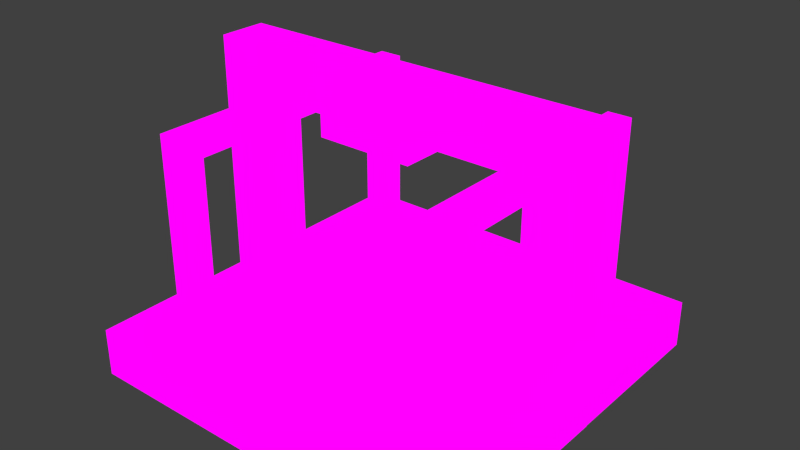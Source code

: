 # Source: and_cell.blend  (saved by Blender 3.1.7; exported with 4.5.12 LTS)
import bpy
from mathutils import Matrix  # noqa: F401  (used for matrix-valued properties, if any)

bpy.ops.wm.read_factory_settings(use_empty=True)
scene = bpy.context.scene
scene.name = 'Scene'

# ---- images (referenced by path relative to the original .blend; pixels are not part of the script)
import os
ASSET_DIR = os.environ.get("B2B_ASSET_DIR", "")  # directory of the original .blend (textures are referenced by path, not embedded)
HERE = os.path.dirname(os.path.abspath(__file__))  # packed textures are extracted next to this script under _unpacked/

def load_image(name, relpath, width, height, colorspace="sRGB"):
    """Load a texture the original file referenced (path relative to the .blend, or extracted next to this script)."""
    p = next((c for c in (os.path.join(HERE, relpath), os.path.join(ASSET_DIR, relpath)) if relpath and os.path.exists(c)), "")
    if p:
        img = bpy.data.images.load(p, check_existing=True)
        img.name = name
    else:  # same state as the original file: an image datablock whose file is absent (Cycles renders it pink)
        img = bpy.data.images.new(name, width, height)
        img.source = "FILE"
        img.filepath = "//" + (relpath or name)
    img.colorspace_settings.name = colorspace
    return img
img_and_cell_png = load_image('and_cell.png', 'and_cell.png', 1024, 1024, 'sRGB')

# ---- materials (node trees are filled in below, after node groups)
mat_material = bpy.data.materials.new('Material')
mat_material.alpha_threshold = 0.0
mat_material.use_transparent_shadow = False
mat_material.roughness = 0.5
mat_material.line_color = (0.0, 0.0, 0.0, 1.0)

# ---- material node trees
mat_material.use_nodes = True; mat_material.node_tree.nodes.clear()
_N = mat_material.node_tree.nodes; _L = mat_material.node_tree.links
n0 = _N.new('ShaderNodeOutputMaterial'); n0.name = 'Material Output'; n0.location = (300, 300)
n1 = _N.new('ShaderNodeBackground'); n1.name = 'Background'; n1.location = (10, 300)
n2 = _N.new('ShaderNodeTexImage'); n2.name = 'Image Texture'; n2.location = (-280, 260)
n2.image = img_and_cell_png
n2.interpolation = 'Closest'
_L.new(n1.outputs[0], n0.inputs[0])
_L.new(n2.outputs[0], n1.inputs[0])
n0.is_active_output = True

# ---- world
world_world = bpy.data.worlds.new('World'); scene.world = world_world
world_world.color = (0.05088, 0.05088, 0.05088)
world_world.use_sun_shadow = False
world_world.sun_shadow_jitter_overblur = 0.0
world_world.cycles.sampling_method = 'NONE'
world_world.cycles.sample_map_resolution = 256

# ---- meshes
me_frame = bpy.data.meshes.new('frame')
me_frame.from_pydata([(-0.375, 0.125, -0.31), (-0.375, 0.625, -0.31), (-0.375, 0.625, -0.375), (-0.375, 0.125, -0.375), (-0.3125, 0.625, 0.375), (-0.3125, 0.125, 0.375), (-0.3125, 0.125, 0.31), (-0.3125, 0.625, 0.31), (-0.3125, 0.625, -0.375), (-0.3125, 0.125, -0.375), (-0.375, 0.625, 0.375), (-0.375, 0.125, 0.375), (-0.375, 0.125, -0.31), (-0.3125, 0.125, -0.31), (-0.3125, 0.5625, -0.31), (-0.375, 0.5625, -0.31), (-0.375, 0.5625, 0.31), (-0.3125, 0.5625, 0.31), (-0.3125, 0.125, 0.31), (-0.375, 0.125, 0.31), (0.3125, 0.125, -0.31), (0.375, 0.125, -0.31), (0.375, 0.5625, -0.31), (0.3125, 0.5625, -0.31), (0.3125, 0.125, -0.375), (0.3125, 0.625, -0.375), (0.375, 0.625, -0.375), (0.375, 0.125, -0.375), (0.3125, 0.625, 0.375), (0.375, 0.625, 0.375), (0.375, 0.5625, 0.31), (0.3125, 0.5625, 0.31), (0.375, 0.125, 0.31), (0.3125, 0.125, 0.31), (0.375, 0.125, 0.375), (0.3125, 0.125, 0.375), (0.375, 0.625, -0.31), (0.375, 0.125, -0.31), (0.375, 0.5625, 0.375), (0.375, 0.5625, -0.375), (0.375, 0.125, 0.31), (0.375, 0.625, 0.31), (0.3125, 0.5625, 0.375), (0.3125, 0.5625, -0.375), (0.3125, 0.125, -0.31), (0.3125, 0.625, -0.31), (0.3125, 0.625, 0.31), (0.3125, 0.125, 0.31), (-0.3125, 0.5625, 0.375), (-0.3125, 0.5625, -0.375), (-0.3125, 0.625, -0.31), (-0.3125, 0.125, -0.31), (-0.375, 0.5625, -0.375), (-0.375, 0.5625, 0.375), (-0.375, 0.625, 0.31), (-0.375, 0.125, 0.31)], [], [(0, 1, 2, 3), (4, 5, 6, 7), (3, 2, 8, 9), (5, 4, 10, 11), (8, 2, 10, 4), (12, 13, 14, 15), (16, 17, 18, 19), (17, 16, 15, 14), (20, 21, 22, 23), (24, 25, 26, 27), (26, 25, 28, 29), (30, 31, 23, 22), (31, 30, 32, 33), (34, 29, 28, 35), (27, 26, 36, 37), (29, 38, 39, 26), (29, 34, 40, 41), (42, 28, 25, 43), (24, 44, 45, 25), (28, 46, 47, 35), (4, 48, 49, 8), (9, 8, 50, 51), (10, 2, 52, 53), (10, 54, 55, 11)])
_uv = me_frame.uv_layers.new(name='UVMap')
_uv.uv.foreach_set('vector', [0.03125, 0.9219, 0.1562, 0.9219, 0.1562, 0.9375, 0.03125, 0.9375, 0.2031, 0.75, 0.3281, 0.75, 0.3281, 0.7656, 0.2031, 0.7656, 0.03125, 0.9531, 0.1562, 0.9531, 0.1562, 0.9688, 0.03125, 0.9688, 0.03125, 0.7188, 0.1562, 0.7188, 0.1562, 0.7344, 0.03125, 0.7344, 0.1875, 0.9375, 0.1719, 0.9375, 0.1719, 0.75, 0.1875, 0.75, 0.03125, 0.7031, 0.03125, 0.6875, 0.1406, 0.6875, 0.1406, 0.7031, 0.1406, 0.9844, 0.1406, 1.0, 0.03125, 1.0, 0.03125, 0.9844, 0.0, 0.7656, 0.01562, 0.7656, 0.01562, 0.9219, 0.0, 0.9219, 0.3281, 0.3906, 0.3281, 0.375, 0.2188, 0.375, 0.2188, 0.3906, 0.3281, 0.6406, 0.2031, 0.6406, 0.2031, 0.6562, 0.3281, 0.6562, 0.1875, 0.625, 0.1719, 0.625, 0.1719, 0.4375, 0.1875, 0.4375, 0.3438, 0.4531, 0.3594, 0.4531, 0.3594, 0.6094, 0.3438, 0.6094, 0.2188, 0.6719, 0.2188, 0.6875, 0.3281, 0.6875, 0.3281, 0.6719, 0.3281, 0.4062, 0.2031, 0.4062, 0.2031, 0.4219, 0.3281, 0.4219, 0.3281, 0.625, 0.2031, 0.625, 0.2031, 0.6094, 0.3281, 0.6094, 0.2031, 0.4375, 0.2188, 0.4375, 0.2188, 0.625, 0.2031, 0.625, 0.2031, 0.4375, 0.3281, 0.4375, 0.3281, 0.4531, 0.2031, 0.4531, 0.1406, 0.4375, 0.1562, 0.4375, 0.1562, 0.625, 0.1406, 0.625, 0.03125, 0.625, 0.03125, 0.6094, 0.1562, 0.6094, 0.1562, 0.625, 0.1562, 0.4375, 0.1562, 0.4531, 0.03125, 0.4531, 0.03125, 0.4375, 0.2031, 0.75, 0.2188, 0.75, 0.2188, 0.9375, 0.2031, 0.9375, 0.3281, 0.9375, 0.2031, 0.9375, 0.2031, 0.9219, 0.3281, 0.9219, 0.1562, 0.75, 0.1562, 0.9375, 0.1406, 0.9375, 0.1406, 0.75, 0.1562, 0.75, 0.1562, 0.7656, 0.03125, 0.7656, 0.03125, 0.75])
me_frame.materials.append(mat_material)
me_frame.use_remesh_fix_poles = True
me_frame.use_remesh_preserve_attributes = False
me_frame.update()
me_plate = bpy.data.meshes.new('plate')
me_plate.from_pydata([(0.125, 0.6661, 0.125), (-0.125, 0.6661, 0.125), (-0.125, 0.6036, 0.125), (0.125, 0.6036, 0.125), (-0.125, 0.6661, -0.125), (-0.125, 0.6036, -0.125), (0.125, 0.6661, -0.125), (0.125, 0.6036, -0.125)], [], [(3, 2, 5, 7), (0, 1, 2, 3), (1, 4, 5, 2), (4, 6, 7, 5), (6, 0, 3, 7), (6, 4, 1, 0)])
_uv = me_plate.uv_layers.new(name='UVMap')
_uv.uv.foreach_set('vector', [0.6094, 0.3906, 0.6719, 0.3906, 0.6719, 0.4531, 0.6094, 0.4531, 0.7812, 0.375, 0.7188, 0.375, 0.7188, 0.3594, 0.7812, 0.3594, 0.7031, 0.3906, 0.7031, 0.4531, 0.6875, 0.4531, 0.6875, 0.3906, 0.7188, 0.4688, 0.7812, 0.4688, 0.7812, 0.4844, 0.7188, 0.4844, 0.7969, 0.4531, 0.7969, 0.3906, 0.8125, 0.3906, 0.8125, 0.4531, 0.7188, 0.3906, 0.7812, 0.3906, 0.7812, 0.4531, 0.7188, 0.4531])
me_plate.materials.append(mat_material)
me_plate.use_remesh_fix_poles = True
me_plate.use_remesh_preserve_attributes = False
me_plate.update()
me_base = bpy.data.meshes.new('base')
me_base.from_pydata([(-1.0, -1.0, -1.0), (-1.0, 1.0, -1.0), (1.0, 1.0, -1.0), (1.0, -1.0, -1.0), (-1.0, -1.0, -0.75), (-1.0, 1.0, -0.75), (1.0, 1.0, -0.75), (1.0, -1.0, -0.75)], [], [(4, 5, 1, 0), (5, 6, 2, 1), (6, 7, 3, 2), (7, 4, 0, 3), (0, 1, 2, 3), (7, 6, 5, 4)])
_uv = me_base.uv_layers.new(name='UVMap')
_uv.uv.foreach_set('vector', [0.03125, 0.04688, 0.03125, 0.2969, 0.0, 0.2969, 0.0, 0.04688, 0.04688, 0.3125, 0.2969, 0.3125, 0.2969, 0.3438, 0.04688, 0.3438, 0.3125, 0.2969, 0.3125, 0.04688, 0.3438, 0.04688, 0.3438, 0.2969, 0.2969, 0.03125, 0.04688, 0.03125, 0.04688, 0.0, 0.2969, 0.0, 0.6094, 0.04688, 0.6094, 0.2969, 0.3594, 0.2969, 0.3594, 0.04688, 0.2969, 0.04688, 0.2969, 0.2969, 0.04688, 0.2969, 0.04688, 0.04688])
me_base.materials.append(mat_material)
me_base.use_remesh_preserve_volume = False
me_base.use_remesh_preserve_attributes = False
me_base.use_mirror_vertex_groups = False
me_base.update()
me_left_wire = bpy.data.meshes.new('left_wire')
me_left_wire.from_pydata([(-0.0625, -1.018e-08, -0.0626), (-0.0625, 0.75, -0.0626), (0.0625, 0.75, -0.0626), (0.0625, -1.018e-08, -0.0626), (-0.0625, 0.75, 0.0626), (-0.0625, -1.018e-08, 0.0626), (0.0625, -1.018e-08, 0.0626), (0.0625, 0.75, 0.0626)], [], [(0, 1, 2, 3), (4, 5, 6, 7), (7, 6, 3, 2), (1, 0, 5, 4), (2, 1, 4, 7)])
_uv = me_left_wire.uv_layers.new(name='UVMap')
_uv.uv.foreach_set('vector', [0.4844, 1.0, 0.4844, 0.8125, 0.5156, 0.8125, 0.5156, 1.0, 0.4844, 0.75, 0.4844, 0.5625, 0.5156, 0.5625, 0.5156, 0.75, 0.3906, 0.75, 0.3906, 0.5625, 0.4219, 0.5625, 0.4219, 0.75, 0.4375, 0.75, 0.4375, 0.5625, 0.4688, 0.5625, 0.4688, 0.75, 0.4219, 0.75, 0.4375, 0.75, 0.4844, 0.75, 0.3906, 0.75])
me_left_wire.materials.append(mat_material)
me_left_wire.use_remesh_fix_poles = True
me_left_wire.use_remesh_preserve_attributes = False
me_left_wire.update()
me_right_wire = bpy.data.meshes.new('right_wire')
me_right_wire.from_pydata([(-0.0625, -1.018e-08, -0.0626), (-0.0625, 0.75, -0.0626), (0.0625, 0.75, -0.0626), (0.0625, -1.018e-08, -0.0626), (-0.0625, 0.75, 0.0626), (-0.0625, -1.018e-08, 0.0626), (0.0625, -1.018e-08, 0.0626), (0.0625, 0.75, 0.0626)], [], [(0, 1, 2, 3), (4, 5, 6, 7), (7, 6, 3, 2), (1, 0, 5, 4)])
_uv = me_right_wire.uv_layers.new(name='UVMap')
_uv.uv.foreach_set('vector', [0.7031, 1.0, 0.7031, 0.8125, 0.7344, 0.8125, 0.7344, 1.0, 0.7031, 0.75, 0.7031, 0.5625, 0.7344, 0.5625, 0.7344, 0.75, 0.75, 0.75, 0.75, 0.5625, 0.7812, 0.5625, 0.7812, 0.75, 0.7969, 0.75, 0.7969, 0.5625, 0.8281, 0.5625, 0.8281, 0.75])
me_right_wire.materials.append(mat_material)
me_right_wire.use_remesh_fix_poles = True
me_right_wire.use_remesh_preserve_attributes = False
me_right_wire.update()
me_top_wire = bpy.data.meshes.new('top_wire')
me_top_wire.from_pydata([(0.501, 0.75, 0.0625), (-0.501, 0.75, 0.0625), (-0.501, 0.625, 0.0625), (0.501, 0.625, 0.0625), (-0.501, 0.75, -0.0625), (0.501, 0.75, -0.0625), (0.501, 0.625, -0.0625), (-0.501, 0.625, -0.0625)], [], [(0, 1, 2, 3), (4, 5, 6, 7), (3, 2, 7, 6), (5, 4, 1, 0)])
_uv = me_top_wire.uv_layers.new(name='UVMap')
_uv.uv.foreach_set('vector', [0.7344, 0.75, 0.4844, 0.75, 0.4844, 0.7188, 0.7344, 0.7188, 0.4844, 0.8125, 0.7344, 0.8125, 0.7344, 0.8438, 0.4844, 0.8438, 0.7344, 0.5469, 0.4844, 0.5469, 0.4844, 0.5156, 0.7344, 0.5156, 0.7344, 0.7969, 0.4844, 0.7969, 0.4844, 0.7656, 0.7344, 0.7656])
me_top_wire.materials.append(mat_material)
me_top_wire.use_remesh_fix_poles = True
me_top_wire.use_remesh_preserve_attributes = False
me_top_wire.update()

# ---- objects
ob_frame = bpy.data.objects.new('frame', me_frame)
ob_plate = bpy.data.objects.new('plate', me_plate)
ob_base = bpy.data.objects.new('base', me_base)
ob_left_wire = bpy.data.objects.new('left_wire', me_left_wire)
ob_right_wire = bpy.data.objects.new('right_wire', me_right_wire)
ob_top_wire = bpy.data.objects.new('top_wire', me_top_wire)

# ---- transforms, parenting, visibility, modifiers, constraints
ob_frame.location = (0.0, 0.0, 0.0)
ob_frame.rotation_euler = (1.571, -0.0, 0.0)
ob_plate.location = (0.0, 0.0, 0.0)
ob_plate.rotation_euler = (1.571, -0.0, 0.0)
ob_base.location = (0.0, 0.0, 0.5)
ob_base.scale = (0.5, 0.5, 0.5)
ob_base.lineart.crease_threshold = 0.0
ob_left_wire.location = (-0.4385, 0.0, 0.0)
ob_left_wire.rotation_euler = (1.571, -0.0, 0.0)
ob_right_wire.location = (0.4385, 0.0, 0.0)
ob_right_wire.rotation_euler = (1.571, -0.0, 0.0)
ob_top_wire.location = (0.0, 0.0, 0.0)
ob_top_wire.rotation_euler = (1.571, -0.0, 0.0)

# ---- collection membership
scene.collection.objects.link(ob_frame)
scene.collection.objects.link(ob_plate)
scene.collection.objects.link(ob_base)
scene.collection.objects.link(ob_left_wire)
scene.collection.objects.link(ob_right_wire)
scene.collection.objects.link(ob_top_wire)

# ---- scene / render settings (as saved in the file)
scene.frame_start = 1; scene.frame_end = 250; scene.frame_set(38)
scene.render.engine = 'BLENDER_EEVEE_NEXT'
scene.render.image_settings.color_mode = 'RGB'
scene.render.image_settings.compression = 90
scene.render.resolution_percentage = 50
scene.render.dither_intensity = 0.0
scene.cycles.use_denoising = False
scene.cycles.samples = 10
scene.cycles.sampling_pattern = 'TABULATED_SOBOL'
scene.cycles.light_sampling_threshold = 0.0
scene.cycles.use_adaptive_sampling = False
scene.cycles.use_light_tree = False
scene.cycles.blur_glossy = 0.0
scene.cycles.volume_bounces = 1
scene.cycles.pixel_filter_type = 'GAUSSIAN'
scene.cycles.sample_clamp_indirect = 0.0
scene.view_settings.view_transform = 'Standard'
bpy.context.view_layer.update()

# ---- added for rendering (the .blend has no active camera and no usable light): camera, sun
cam_auto = bpy.data.cameras.new('AutoCamera')
cam_auto.lens = 50.0
cam_auto.sensor_width = 36.0
cam_auto.clip_end = 1000.0
ob_auto_camera = bpy.data.objects.new('AutoCamera', cam_auto)
scene.collection.objects.link(ob_auto_camera)
ob_auto_camera.location = (1.48224, -1.77869, 1.56079)
ob_auto_camera.rotation_euler = (1.09748, -7.21219e-08, 0.694738)
scene.camera = ob_auto_camera
light_auto_sun = bpy.data.lights.new('AutoSun', 'SUN')
light_auto_sun.energy = 3.0
light_auto_sun.angle = 0.0523599
ob_auto_sun = bpy.data.objects.new('AutoSun', light_auto_sun)
scene.collection.objects.link(ob_auto_sun)
ob_auto_sun.rotation_euler = (0.872665, 0.174533, 0.523599)
bpy.context.view_layer.update()
